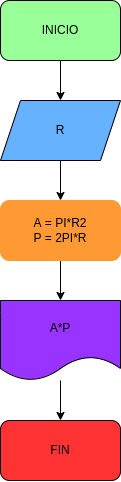

The diagram above was exported from draw.io. Its source (the exported page's mxGraphModel, read from the mxfile embedded in the PNG):
<mxGraphModel dx="0" dy="479" grid="1" gridSize="10" guides="1" tooltips="1" connect="1" arrows="1" fold="1" page="1" pageScale="1" pageWidth="827" pageHeight="1169" math="0" shadow="0">
  <root>
    <mxCell id="0" />
    <mxCell id="1" parent="0" />
    <mxCell id="4" value="" style="edgeStyle=none;html=1;" edge="1" parent="1" source="2" target="3">
      <mxGeometry relative="1" as="geometry" />
    </mxCell>
    <mxCell id="2" value="INICIO" style="rounded=1;whiteSpace=wrap;html=1;fillColor=#99FF99;" vertex="1" parent="1">
      <mxGeometry x="280" y="20" width="120" height="60" as="geometry" />
    </mxCell>
    <mxCell id="6" value="" style="edgeStyle=none;html=1;" edge="1" parent="1" source="3" target="5">
      <mxGeometry relative="1" as="geometry" />
    </mxCell>
    <mxCell id="3" value="R" style="shape=parallelogram;perimeter=parallelogramPerimeter;whiteSpace=wrap;html=1;fixedSize=1;fillColor=#66B2FF;" vertex="1" parent="1">
      <mxGeometry x="280" y="120" width="120" height="60" as="geometry" />
    </mxCell>
    <mxCell id="8" value="" style="edgeStyle=none;html=1;" edge="1" parent="1" source="5" target="7">
      <mxGeometry relative="1" as="geometry" />
    </mxCell>
    <mxCell id="5" value="A = PI*R2&lt;br&gt;P = 2PI*R" style="rounded=1;whiteSpace=wrap;html=1;align=center;strokeColor=#FF9933;fillColor=#FF9933;" vertex="1" parent="1">
      <mxGeometry x="280" y="220" width="120" height="60" as="geometry" />
    </mxCell>
    <mxCell id="10" value="" style="edgeStyle=none;html=1;" edge="1" parent="1" source="7" target="9">
      <mxGeometry relative="1" as="geometry" />
    </mxCell>
    <mxCell id="7" value="A*P" style="shape=document;whiteSpace=wrap;html=1;boundedLbl=1;fillColor=#9933FF;" vertex="1" parent="1">
      <mxGeometry x="280" y="320" width="120" height="80" as="geometry" />
    </mxCell>
    <mxCell id="9" value="FIN" style="rounded=1;whiteSpace=wrap;html=1;fillColor=#FF3333;" vertex="1" parent="1">
      <mxGeometry x="280" y="440" width="120" height="60" as="geometry" />
    </mxCell>
  </root>
</mxGraphModel>